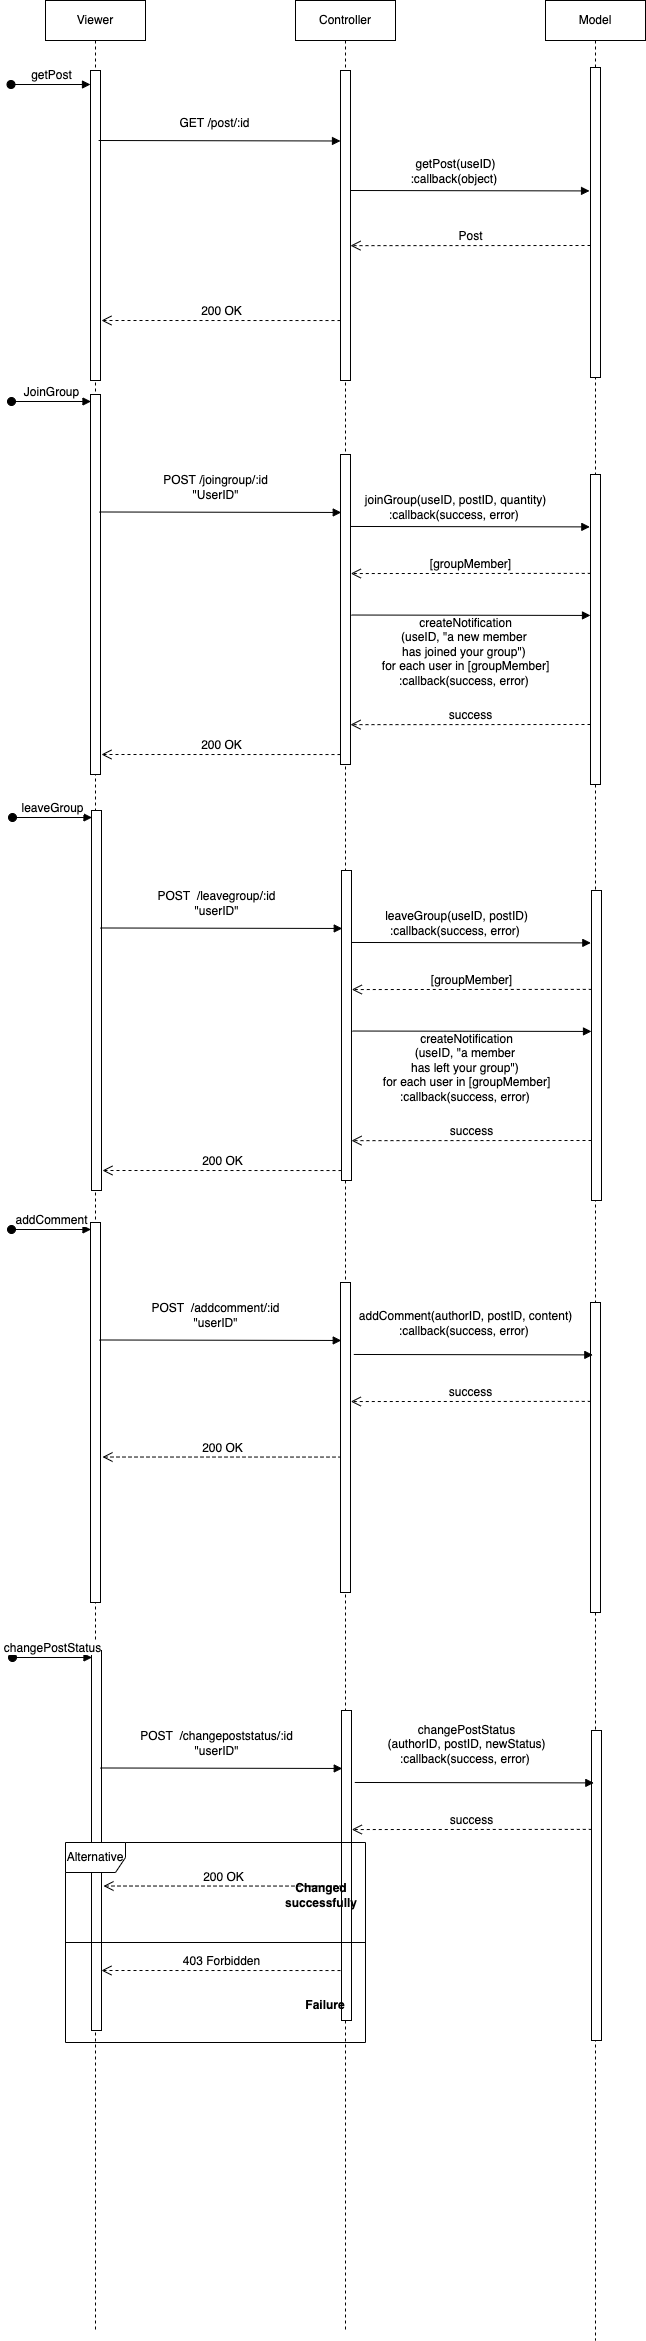

The diagram above was exported from draw.io. Its source (the exported page's mxGraphModel, read from the mxfile embedded in the PNG):
<mxGraphModel dx="1129" dy="593" grid="1" gridSize="10" guides="1" tooltips="1" connect="1" arrows="1" fold="1" page="1" pageScale="1" pageWidth="827" pageHeight="1169" math="0" shadow="0">
  <root>
    <mxCell id="0" />
    <mxCell id="1" parent="0" />
    <mxCell id="-ubt34dE8VMtw2WTv6oI-496" value="Viewer" style="shape=umlLifeline;perimeter=lifelinePerimeter;whiteSpace=wrap;html=1;container=1;collapsible=0;recursiveResize=0;outlineConnect=0;" vertex="1" parent="1">
      <mxGeometry x="60" y="500" width="100" height="2330" as="geometry" />
    </mxCell>
    <mxCell id="-ubt34dE8VMtw2WTv6oI-515" value="" style="html=1;points=[];perimeter=orthogonalPerimeter;" vertex="1" parent="-ubt34dE8VMtw2WTv6oI-496">
      <mxGeometry x="45" y="70" width="10" height="310" as="geometry" />
    </mxCell>
    <mxCell id="-ubt34dE8VMtw2WTv6oI-518" value="getPost" style="html=1;verticalAlign=bottom;startArrow=oval;startFill=1;endArrow=block;startSize=8;rounded=0;" edge="1" parent="-ubt34dE8VMtw2WTv6oI-496">
      <mxGeometry width="60" relative="1" as="geometry">
        <mxPoint x="-34.5" y="84" as="sourcePoint" />
        <mxPoint x="45" y="84" as="targetPoint" />
      </mxGeometry>
    </mxCell>
    <mxCell id="-ubt34dE8VMtw2WTv6oI-498" value="Controller" style="shape=umlLifeline;perimeter=lifelinePerimeter;whiteSpace=wrap;html=1;container=1;collapsible=0;recursiveResize=0;outlineConnect=0;" vertex="1" parent="1">
      <mxGeometry x="310" y="500" width="100" height="2330" as="geometry" />
    </mxCell>
    <mxCell id="-ubt34dE8VMtw2WTv6oI-516" value="" style="html=1;points=[];perimeter=orthogonalPerimeter;" vertex="1" parent="-ubt34dE8VMtw2WTv6oI-498">
      <mxGeometry x="45" y="70" width="10" height="310" as="geometry" />
    </mxCell>
    <mxCell id="-ubt34dE8VMtw2WTv6oI-543" value="200 OK" style="html=1;verticalAlign=bottom;endArrow=open;dashed=1;endSize=8;rounded=0;entryX=0.886;entryY=0.617;entryDx=0;entryDy=0;entryPerimeter=0;exitX=-0.21;exitY=0.543;exitDx=0;exitDy=0;exitPerimeter=0;" edge="1" parent="-ubt34dE8VMtw2WTv6oI-498">
      <mxGeometry relative="1" as="geometry">
        <mxPoint x="46" y="1456.56" as="sourcePoint" />
        <mxPoint x="-193.0400000000002" y="1456.52" as="targetPoint" />
      </mxGeometry>
    </mxCell>
    <mxCell id="-ubt34dE8VMtw2WTv6oI-552" value="403 Forbidden" style="html=1;verticalAlign=bottom;endArrow=open;dashed=1;endSize=8;rounded=0;entryX=0.886;entryY=0.617;entryDx=0;entryDy=0;entryPerimeter=0;exitX=-0.21;exitY=0.543;exitDx=0;exitDy=0;exitPerimeter=0;" edge="1" parent="-ubt34dE8VMtw2WTv6oI-498">
      <mxGeometry relative="1" as="geometry">
        <mxPoint x="45" y="1970.04" as="sourcePoint" />
        <mxPoint x="-194.0400000000002" y="1970" as="targetPoint" />
      </mxGeometry>
    </mxCell>
    <mxCell id="-ubt34dE8VMtw2WTv6oI-500" value="Model" style="shape=umlLifeline;perimeter=lifelinePerimeter;whiteSpace=wrap;html=1;container=1;collapsible=0;recursiveResize=0;outlineConnect=0;" vertex="1" parent="1">
      <mxGeometry x="560" y="500" width="100" height="2340" as="geometry" />
    </mxCell>
    <mxCell id="-ubt34dE8VMtw2WTv6oI-517" value="" style="html=1;points=[];perimeter=orthogonalPerimeter;" vertex="1" parent="-ubt34dE8VMtw2WTv6oI-500">
      <mxGeometry x="45" y="67" width="10" height="310" as="geometry" />
    </mxCell>
    <mxCell id="-ubt34dE8VMtw2WTv6oI-497" value="" style="html=1;points=[];perimeter=orthogonalPerimeter;" vertex="1" parent="1">
      <mxGeometry x="105" y="894" width="10" height="380" as="geometry" />
    </mxCell>
    <mxCell id="-ubt34dE8VMtw2WTv6oI-499" value="" style="html=1;points=[];perimeter=orthogonalPerimeter;" vertex="1" parent="1">
      <mxGeometry x="355" y="954" width="10" height="310" as="geometry" />
    </mxCell>
    <mxCell id="-ubt34dE8VMtw2WTv6oI-501" value="" style="html=1;points=[];perimeter=orthogonalPerimeter;" vertex="1" parent="1">
      <mxGeometry x="605" y="974" width="10" height="310" as="geometry" />
    </mxCell>
    <mxCell id="-ubt34dE8VMtw2WTv6oI-510" value="&lt;span style=&quot;text-align: left&quot;&gt;createNotification&lt;br&gt;(useID, &quot;a new member &lt;br&gt;has joined your group&quot;&lt;/span&gt;&lt;span style=&quot;text-align: left&quot;&gt;) &lt;br&gt;for each user in [groupMember]&lt;br&gt;:callback(success, error)&amp;nbsp;&lt;/span&gt;" style="html=1;verticalAlign=bottom;endArrow=block;rounded=0;exitX=1.029;exitY=0.187;exitDx=0;exitDy=0;exitPerimeter=0;entryX=-0.067;entryY=0.169;entryDx=0;entryDy=0;entryPerimeter=0;" edge="1" parent="1">
      <mxGeometry x="-0.0447" y="-75" width="80" relative="1" as="geometry">
        <mxPoint x="365.96" y="1114.5200000000002" as="sourcePoint" />
        <mxPoint x="604.9999999999999" y="1114.94" as="targetPoint" />
        <mxPoint as="offset" />
      </mxGeometry>
    </mxCell>
    <mxCell id="-ubt34dE8VMtw2WTv6oI-511" value="success" style="html=1;verticalAlign=bottom;endArrow=open;dashed=1;endSize=8;rounded=0;exitX=0.029;exitY=0.319;exitDx=0;exitDy=0;exitPerimeter=0;entryX=1.029;entryY=0.384;entryDx=0;entryDy=0;entryPerimeter=0;" edge="1" parent="1">
      <mxGeometry relative="1" as="geometry">
        <mxPoint x="605" y="1224" as="sourcePoint" />
        <mxPoint x="364.99999999999994" y="1224.15" as="targetPoint" />
      </mxGeometry>
    </mxCell>
    <mxCell id="-ubt34dE8VMtw2WTv6oI-502" value="JoinGroup" style="html=1;verticalAlign=bottom;startArrow=oval;startFill=1;endArrow=block;startSize=8;rounded=0;" edge="1" parent="1">
      <mxGeometry width="60" relative="1" as="geometry">
        <mxPoint x="26" y="901" as="sourcePoint" />
        <mxPoint x="105.5" y="901" as="targetPoint" />
      </mxGeometry>
    </mxCell>
    <mxCell id="-ubt34dE8VMtw2WTv6oI-503" value="POST /joingroup/:id&lt;br&gt;&quot;UserID&quot;" style="html=1;verticalAlign=bottom;endArrow=block;rounded=0;exitX=0.886;exitY=0.608;exitDx=0;exitDy=0;exitPerimeter=0;entryX=0.076;entryY=0.187;entryDx=0;entryDy=0;entryPerimeter=0;" edge="1" parent="1" target="-ubt34dE8VMtw2WTv6oI-499">
      <mxGeometry x="-0.0399" y="8" width="80" relative="1" as="geometry">
        <mxPoint x="113.86000000000013" y="1011.48" as="sourcePoint" />
        <mxPoint x="359.5" y="1011.48" as="targetPoint" />
        <mxPoint as="offset" />
      </mxGeometry>
    </mxCell>
    <mxCell id="-ubt34dE8VMtw2WTv6oI-504" value="&lt;span style=&quot;text-align: left&quot;&gt;joinGroup(useID, postID, quantity&lt;/span&gt;&lt;span style=&quot;text-align: left&quot;&gt;)&lt;br&gt;:callback(success, error)&amp;nbsp;&lt;/span&gt;" style="html=1;verticalAlign=bottom;endArrow=block;rounded=0;exitX=1.029;exitY=0.187;exitDx=0;exitDy=0;exitPerimeter=0;entryX=-0.067;entryY=0.169;entryDx=0;entryDy=0;entryPerimeter=0;" edge="1" parent="1" target="-ubt34dE8VMtw2WTv6oI-501">
      <mxGeometry x="-0.1239" y="2" width="80" relative="1" as="geometry">
        <mxPoint x="365.28999999999996" y="1025.9700000000003" as="sourcePoint" />
        <mxPoint x="580" y="1026" as="targetPoint" />
        <mxPoint as="offset" />
      </mxGeometry>
    </mxCell>
    <mxCell id="-ubt34dE8VMtw2WTv6oI-505" value="[groupMember]" style="html=1;verticalAlign=bottom;endArrow=open;dashed=1;endSize=8;rounded=0;exitX=0.029;exitY=0.319;exitDx=0;exitDy=0;exitPerimeter=0;entryX=1.029;entryY=0.384;entryDx=0;entryDy=0;entryPerimeter=0;" edge="1" parent="1" source="-ubt34dE8VMtw2WTv6oI-501" target="-ubt34dE8VMtw2WTv6oI-499">
      <mxGeometry relative="1" as="geometry">
        <mxPoint x="220" y="1094" as="sourcePoint" />
        <mxPoint x="140" y="1094" as="targetPoint" />
      </mxGeometry>
    </mxCell>
    <mxCell id="-ubt34dE8VMtw2WTv6oI-507" value="200 OK" style="html=1;verticalAlign=bottom;endArrow=open;dashed=1;endSize=8;rounded=0;entryX=0.886;entryY=0.617;entryDx=0;entryDy=0;entryPerimeter=0;exitX=-0.21;exitY=0.543;exitDx=0;exitDy=0;exitPerimeter=0;" edge="1" parent="1">
      <mxGeometry relative="1" as="geometry">
        <mxPoint x="355.00000000000006" y="1254.04" as="sourcePoint" />
        <mxPoint x="115.9599999999999" y="1254" as="targetPoint" />
      </mxGeometry>
    </mxCell>
    <mxCell id="-ubt34dE8VMtw2WTv6oI-519" value="GET /post/:id" style="html=1;verticalAlign=bottom;endArrow=block;rounded=0;exitX=0.886;exitY=0.608;exitDx=0;exitDy=0;exitPerimeter=0;entryX=0.076;entryY=0.187;entryDx=0;entryDy=0;entryPerimeter=0;" edge="1" parent="1">
      <mxGeometry x="-0.0399" y="8" width="80" relative="1" as="geometry">
        <mxPoint x="113.10000000000012" y="640" as="sourcePoint" />
        <mxPoint x="355" y="640.4900000000002" as="targetPoint" />
        <mxPoint as="offset" />
      </mxGeometry>
    </mxCell>
    <mxCell id="-ubt34dE8VMtw2WTv6oI-520" value="&lt;span style=&quot;text-align: left&quot;&gt;getPost(useID&lt;/span&gt;&lt;span style=&quot;text-align: left&quot;&gt;)&lt;br&gt;:callback(object)&amp;nbsp;&lt;/span&gt;" style="html=1;verticalAlign=bottom;endArrow=block;rounded=0;exitX=1.029;exitY=0.187;exitDx=0;exitDy=0;exitPerimeter=0;entryX=-0.067;entryY=0.169;entryDx=0;entryDy=0;entryPerimeter=0;" edge="1" parent="1">
      <mxGeometry x="-0.1239" y="2" width="80" relative="1" as="geometry">
        <mxPoint x="364.99999999999994" y="690.0000000000002" as="sourcePoint" />
        <mxPoint x="604.04" y="690.4200000000003" as="targetPoint" />
        <mxPoint as="offset" />
      </mxGeometry>
    </mxCell>
    <mxCell id="-ubt34dE8VMtw2WTv6oI-522" value="Post" style="html=1;verticalAlign=bottom;endArrow=open;dashed=1;endSize=8;rounded=0;exitX=0.029;exitY=0.319;exitDx=0;exitDy=0;exitPerimeter=0;entryX=1.029;entryY=0.384;entryDx=0;entryDy=0;entryPerimeter=0;" edge="1" parent="1">
      <mxGeometry relative="1" as="geometry">
        <mxPoint x="605" y="744.9999999999999" as="sourcePoint" />
        <mxPoint x="364.99999999999994" y="745.1500000000004" as="targetPoint" />
      </mxGeometry>
    </mxCell>
    <mxCell id="-ubt34dE8VMtw2WTv6oI-523" value="200 OK" style="html=1;verticalAlign=bottom;endArrow=open;dashed=1;endSize=8;rounded=0;entryX=0.886;entryY=0.617;entryDx=0;entryDy=0;entryPerimeter=0;exitX=-0.21;exitY=0.543;exitDx=0;exitDy=0;exitPerimeter=0;" edge="1" parent="1">
      <mxGeometry relative="1" as="geometry">
        <mxPoint x="355" y="820.04" as="sourcePoint" />
        <mxPoint x="115.95999999999981" y="820" as="targetPoint" />
      </mxGeometry>
    </mxCell>
    <mxCell id="-ubt34dE8VMtw2WTv6oI-524" value="" style="html=1;points=[];perimeter=orthogonalPerimeter;" vertex="1" parent="1">
      <mxGeometry x="106" y="1310" width="10" height="380" as="geometry" />
    </mxCell>
    <mxCell id="-ubt34dE8VMtw2WTv6oI-525" value="" style="html=1;points=[];perimeter=orthogonalPerimeter;" vertex="1" parent="1">
      <mxGeometry x="356" y="1370" width="10" height="310" as="geometry" />
    </mxCell>
    <mxCell id="-ubt34dE8VMtw2WTv6oI-526" value="" style="html=1;points=[];perimeter=orthogonalPerimeter;" vertex="1" parent="1">
      <mxGeometry x="606" y="1390" width="10" height="310" as="geometry" />
    </mxCell>
    <mxCell id="-ubt34dE8VMtw2WTv6oI-527" value="&lt;span style=&quot;text-align: left&quot;&gt;createNotification&lt;br&gt;(useID, &quot;a member &lt;br&gt;has left your group&quot;&lt;/span&gt;&lt;span style=&quot;text-align: left&quot;&gt;) &lt;br&gt;for each user in [groupMember]&lt;br&gt;:callback(success, error)&amp;nbsp;&lt;/span&gt;" style="html=1;verticalAlign=bottom;endArrow=block;rounded=0;exitX=1.029;exitY=0.187;exitDx=0;exitDy=0;exitPerimeter=0;entryX=-0.067;entryY=0.169;entryDx=0;entryDy=0;entryPerimeter=0;" edge="1" parent="1">
      <mxGeometry x="-0.0447" y="-75" width="80" relative="1" as="geometry">
        <mxPoint x="366.96000000000004" y="1530.5200000000002" as="sourcePoint" />
        <mxPoint x="606" y="1530.94" as="targetPoint" />
        <mxPoint as="offset" />
      </mxGeometry>
    </mxCell>
    <mxCell id="-ubt34dE8VMtw2WTv6oI-528" value="success" style="html=1;verticalAlign=bottom;endArrow=open;dashed=1;endSize=8;rounded=0;exitX=0.029;exitY=0.319;exitDx=0;exitDy=0;exitPerimeter=0;entryX=1.029;entryY=0.384;entryDx=0;entryDy=0;entryPerimeter=0;" edge="1" parent="1">
      <mxGeometry relative="1" as="geometry">
        <mxPoint x="606" y="1640" as="sourcePoint" />
        <mxPoint x="366" y="1640.15" as="targetPoint" />
      </mxGeometry>
    </mxCell>
    <mxCell id="-ubt34dE8VMtw2WTv6oI-529" value="leaveGroup" style="html=1;verticalAlign=bottom;startArrow=oval;startFill=1;endArrow=block;startSize=8;rounded=0;" edge="1" parent="1">
      <mxGeometry width="60" relative="1" as="geometry">
        <mxPoint x="27" y="1317" as="sourcePoint" />
        <mxPoint x="106.5" y="1317" as="targetPoint" />
      </mxGeometry>
    </mxCell>
    <mxCell id="-ubt34dE8VMtw2WTv6oI-530" value="POST&amp;nbsp; /leavegroup/:id&lt;br&gt;&quot;userID&quot;" style="html=1;verticalAlign=bottom;endArrow=block;rounded=0;exitX=0.886;exitY=0.608;exitDx=0;exitDy=0;exitPerimeter=0;entryX=0.076;entryY=0.187;entryDx=0;entryDy=0;entryPerimeter=0;" edge="1" parent="1" target="-ubt34dE8VMtw2WTv6oI-525">
      <mxGeometry x="-0.0399" y="8" width="80" relative="1" as="geometry">
        <mxPoint x="114.86000000000013" y="1427.48" as="sourcePoint" />
        <mxPoint x="360.5" y="1427.48" as="targetPoint" />
        <mxPoint as="offset" />
      </mxGeometry>
    </mxCell>
    <mxCell id="-ubt34dE8VMtw2WTv6oI-531" value="&lt;span style=&quot;text-align: left&quot;&gt;leaveGroup(useID, postID&lt;/span&gt;&lt;span style=&quot;text-align: left&quot;&gt;)&lt;br&gt;:callback(success, error)&amp;nbsp;&lt;/span&gt;" style="html=1;verticalAlign=bottom;endArrow=block;rounded=0;exitX=1.029;exitY=0.187;exitDx=0;exitDy=0;exitPerimeter=0;entryX=-0.067;entryY=0.169;entryDx=0;entryDy=0;entryPerimeter=0;" edge="1" parent="1" target="-ubt34dE8VMtw2WTv6oI-526">
      <mxGeometry x="-0.1239" y="2" width="80" relative="1" as="geometry">
        <mxPoint x="366.28999999999996" y="1441.9700000000003" as="sourcePoint" />
        <mxPoint x="581" y="1442" as="targetPoint" />
        <mxPoint as="offset" />
      </mxGeometry>
    </mxCell>
    <mxCell id="-ubt34dE8VMtw2WTv6oI-532" value="[groupMember]" style="html=1;verticalAlign=bottom;endArrow=open;dashed=1;endSize=8;rounded=0;exitX=0.029;exitY=0.319;exitDx=0;exitDy=0;exitPerimeter=0;entryX=1.029;entryY=0.384;entryDx=0;entryDy=0;entryPerimeter=0;" edge="1" parent="1" source="-ubt34dE8VMtw2WTv6oI-526" target="-ubt34dE8VMtw2WTv6oI-525">
      <mxGeometry relative="1" as="geometry">
        <mxPoint x="221" y="1510" as="sourcePoint" />
        <mxPoint x="141" y="1510" as="targetPoint" />
      </mxGeometry>
    </mxCell>
    <mxCell id="-ubt34dE8VMtw2WTv6oI-533" value="200 OK" style="html=1;verticalAlign=bottom;endArrow=open;dashed=1;endSize=8;rounded=0;entryX=0.886;entryY=0.617;entryDx=0;entryDy=0;entryPerimeter=0;exitX=-0.21;exitY=0.543;exitDx=0;exitDy=0;exitPerimeter=0;" edge="1" parent="1">
      <mxGeometry relative="1" as="geometry">
        <mxPoint x="356" y="1670.04" as="sourcePoint" />
        <mxPoint x="116.95999999999981" y="1670" as="targetPoint" />
      </mxGeometry>
    </mxCell>
    <mxCell id="-ubt34dE8VMtw2WTv6oI-534" value="" style="html=1;points=[];perimeter=orthogonalPerimeter;" vertex="1" parent="1">
      <mxGeometry x="105" y="1722" width="10" height="380" as="geometry" />
    </mxCell>
    <mxCell id="-ubt34dE8VMtw2WTv6oI-535" value="" style="html=1;points=[];perimeter=orthogonalPerimeter;" vertex="1" parent="1">
      <mxGeometry x="355" y="1782" width="10" height="310" as="geometry" />
    </mxCell>
    <mxCell id="-ubt34dE8VMtw2WTv6oI-536" value="" style="html=1;points=[];perimeter=orthogonalPerimeter;" vertex="1" parent="1">
      <mxGeometry x="605" y="1802" width="10" height="310" as="geometry" />
    </mxCell>
    <mxCell id="-ubt34dE8VMtw2WTv6oI-539" value="addComment" style="html=1;verticalAlign=bottom;startArrow=oval;startFill=1;endArrow=block;startSize=8;rounded=0;" edge="1" parent="1">
      <mxGeometry width="60" relative="1" as="geometry">
        <mxPoint x="26" y="1729" as="sourcePoint" />
        <mxPoint x="105.5" y="1729" as="targetPoint" />
      </mxGeometry>
    </mxCell>
    <mxCell id="-ubt34dE8VMtw2WTv6oI-540" value="POST&amp;nbsp; /addcomment/:id&lt;br&gt;&quot;userID&quot;" style="html=1;verticalAlign=bottom;endArrow=block;rounded=0;exitX=0.886;exitY=0.608;exitDx=0;exitDy=0;exitPerimeter=0;entryX=0.076;entryY=0.187;entryDx=0;entryDy=0;entryPerimeter=0;" edge="1" parent="1" target="-ubt34dE8VMtw2WTv6oI-535">
      <mxGeometry x="-0.0399" y="8" width="80" relative="1" as="geometry">
        <mxPoint x="113.86000000000013" y="1839.4799999999998" as="sourcePoint" />
        <mxPoint x="359.5" y="1839.48" as="targetPoint" />
        <mxPoint as="offset" />
      </mxGeometry>
    </mxCell>
    <mxCell id="-ubt34dE8VMtw2WTv6oI-541" value="&lt;span style=&quot;text-align: left&quot;&gt;addComment(authorID, postID, content&lt;/span&gt;&lt;span style=&quot;text-align: left&quot;&gt;)&lt;br&gt;:callback(success, error)&amp;nbsp;&lt;/span&gt;" style="html=1;verticalAlign=bottom;endArrow=block;rounded=0;exitX=1.029;exitY=0.187;exitDx=0;exitDy=0;exitPerimeter=0;entryX=-0.067;entryY=0.169;entryDx=0;entryDy=0;entryPerimeter=0;" edge="1" parent="1">
      <mxGeometry x="-0.0656" y="14" width="80" relative="1" as="geometry">
        <mxPoint x="368.28999999999996" y="1853.9700000000003" as="sourcePoint" />
        <mxPoint x="607.3299999999999" y="1854.3899999999999" as="targetPoint" />
        <mxPoint as="offset" />
      </mxGeometry>
    </mxCell>
    <mxCell id="-ubt34dE8VMtw2WTv6oI-542" value="success" style="html=1;verticalAlign=bottom;endArrow=open;dashed=1;endSize=8;rounded=0;exitX=0.029;exitY=0.319;exitDx=0;exitDy=0;exitPerimeter=0;entryX=1.029;entryY=0.384;entryDx=0;entryDy=0;entryPerimeter=0;" edge="1" parent="1" source="-ubt34dE8VMtw2WTv6oI-536" target="-ubt34dE8VMtw2WTv6oI-535">
      <mxGeometry relative="1" as="geometry">
        <mxPoint x="220" y="1922" as="sourcePoint" />
        <mxPoint x="140" y="1922" as="targetPoint" />
      </mxGeometry>
    </mxCell>
    <mxCell id="-ubt34dE8VMtw2WTv6oI-544" value="200 OK" style="html=1;verticalAlign=bottom;endArrow=open;dashed=1;endSize=8;rounded=0;entryX=0.886;entryY=0.617;entryDx=0;entryDy=0;entryPerimeter=0;exitX=-0.21;exitY=0.543;exitDx=0;exitDy=0;exitPerimeter=0;" edge="1" parent="1">
      <mxGeometry relative="1" as="geometry">
        <mxPoint x="357" y="2385.56" as="sourcePoint" />
        <mxPoint x="117.95999999999981" y="2385.52" as="targetPoint" />
      </mxGeometry>
    </mxCell>
    <mxCell id="-ubt34dE8VMtw2WTv6oI-545" value="" style="html=1;points=[];perimeter=orthogonalPerimeter;" vertex="1" parent="1">
      <mxGeometry x="106" y="2150" width="10" height="380" as="geometry" />
    </mxCell>
    <mxCell id="-ubt34dE8VMtw2WTv6oI-546" value="" style="html=1;points=[];perimeter=orthogonalPerimeter;" vertex="1" parent="1">
      <mxGeometry x="356" y="2210" width="10" height="310" as="geometry" />
    </mxCell>
    <mxCell id="-ubt34dE8VMtw2WTv6oI-547" value="" style="html=1;points=[];perimeter=orthogonalPerimeter;" vertex="1" parent="1">
      <mxGeometry x="606" y="2230" width="10" height="310" as="geometry" />
    </mxCell>
    <mxCell id="-ubt34dE8VMtw2WTv6oI-548" value="changePostStatus" style="html=1;verticalAlign=bottom;startArrow=oval;startFill=1;endArrow=block;startSize=8;rounded=0;" edge="1" parent="1">
      <mxGeometry width="60" relative="1" as="geometry">
        <mxPoint x="27" y="2157" as="sourcePoint" />
        <mxPoint x="106.5" y="2157" as="targetPoint" />
      </mxGeometry>
    </mxCell>
    <mxCell id="-ubt34dE8VMtw2WTv6oI-549" value="POST&amp;nbsp; /changepoststatus/:id&lt;br&gt;&quot;userID&quot;" style="html=1;verticalAlign=bottom;endArrow=block;rounded=0;exitX=0.886;exitY=0.608;exitDx=0;exitDy=0;exitPerimeter=0;entryX=0.076;entryY=0.187;entryDx=0;entryDy=0;entryPerimeter=0;" edge="1" parent="1" target="-ubt34dE8VMtw2WTv6oI-546">
      <mxGeometry x="-0.0399" y="8" width="80" relative="1" as="geometry">
        <mxPoint x="114.86000000000013" y="2267.4799999999996" as="sourcePoint" />
        <mxPoint x="360.5" y="2267.48" as="targetPoint" />
        <mxPoint as="offset" />
      </mxGeometry>
    </mxCell>
    <mxCell id="-ubt34dE8VMtw2WTv6oI-550" value="&lt;span style=&quot;text-align: left&quot;&gt;changePostStatus&lt;br&gt;(authorID, postID, newStatus&lt;/span&gt;&lt;span style=&quot;text-align: left&quot;&gt;)&lt;br&gt;:callback(success, error)&amp;nbsp;&lt;/span&gt;" style="html=1;verticalAlign=bottom;endArrow=block;rounded=0;exitX=1.029;exitY=0.187;exitDx=0;exitDy=0;exitPerimeter=0;entryX=-0.067;entryY=0.169;entryDx=0;entryDy=0;entryPerimeter=0;" edge="1" parent="1">
      <mxGeometry x="-0.0656" y="14" width="80" relative="1" as="geometry">
        <mxPoint x="369.28999999999996" y="2281.9700000000003" as="sourcePoint" />
        <mxPoint x="608.3299999999999" y="2282.39" as="targetPoint" />
        <mxPoint as="offset" />
      </mxGeometry>
    </mxCell>
    <mxCell id="-ubt34dE8VMtw2WTv6oI-551" value="success" style="html=1;verticalAlign=bottom;endArrow=open;dashed=1;endSize=8;rounded=0;exitX=0.029;exitY=0.319;exitDx=0;exitDy=0;exitPerimeter=0;entryX=1.029;entryY=0.384;entryDx=0;entryDy=0;entryPerimeter=0;" edge="1" parent="1" source="-ubt34dE8VMtw2WTv6oI-547" target="-ubt34dE8VMtw2WTv6oI-546">
      <mxGeometry relative="1" as="geometry">
        <mxPoint x="221" y="2350" as="sourcePoint" />
        <mxPoint x="141" y="2350" as="targetPoint" />
      </mxGeometry>
    </mxCell>
    <mxCell id="-ubt34dE8VMtw2WTv6oI-553" value="Alternative" style="shape=umlFrame;whiteSpace=wrap;html=1;" vertex="1" parent="1">
      <mxGeometry x="80" y="2342" width="300" height="200" as="geometry" />
    </mxCell>
    <mxCell id="-ubt34dE8VMtw2WTv6oI-554" value="" style="line;strokeWidth=1;fillColor=none;align=left;verticalAlign=middle;spacingTop=-1;spacingLeft=3;spacingRight=3;rotatable=0;labelPosition=right;points=[];portConstraint=eastwest;" vertex="1" parent="1">
      <mxGeometry x="80" y="2438" width="300" height="8" as="geometry" />
    </mxCell>
    <mxCell id="-ubt34dE8VMtw2WTv6oI-555" value="&lt;b&gt;Changed successfully&lt;/b&gt;" style="text;html=1;strokeColor=none;fillColor=none;align=center;verticalAlign=middle;whiteSpace=wrap;rounded=0;" vertex="1" parent="1">
      <mxGeometry x="306" y="2380" width="60" height="30" as="geometry" />
    </mxCell>
    <mxCell id="-ubt34dE8VMtw2WTv6oI-556" value="&lt;b&gt;Failure&lt;/b&gt;" style="text;html=1;strokeColor=none;fillColor=none;align=center;verticalAlign=middle;whiteSpace=wrap;rounded=0;" vertex="1" parent="1">
      <mxGeometry x="310" y="2490" width="60" height="30" as="geometry" />
    </mxCell>
  </root>
</mxGraphModel>